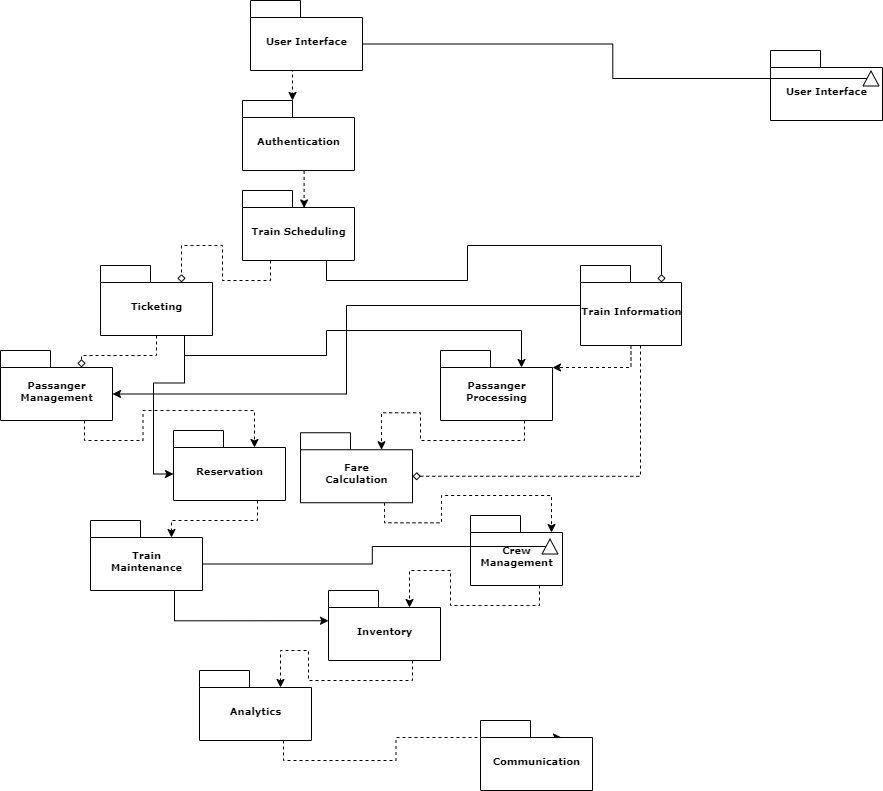

The diagram above was exported from draw.io. Its source (the exported page's mxGraphModel, read from the mxfile embedded in the PNG):
<mxGraphModel dx="1257" dy="694" grid="1" gridSize="10" guides="1" tooltips="1" connect="1" arrows="1" fold="1" page="1" pageScale="1" pageWidth="827" pageHeight="1169" background="none" math="0" shadow="0">
  <root>
    <mxCell id="0" />
    <mxCell id="1" parent="0" />
    <mxCell id="ITA6prwMtiC-a9Pfx8KQ-19" style="edgeStyle=orthogonalEdgeStyle;rounded=0;orthogonalLoop=1;jettySize=auto;html=1;exitX=0.75;exitY=1;exitDx=0;exitDy=0;exitPerimeter=0;entryX=0;entryY=0;entryDx=81;entryDy=17;entryPerimeter=0;dashed=1;" edge="1" parent="1" source="6e0c8c40b5770093-42" target="6e0c8c40b5770093-44">
      <mxGeometry relative="1" as="geometry" />
    </mxCell>
    <mxCell id="6e0c8c40b5770093-42" value="Passanger &lt;br&gt;Management" style="shape=folder;fontStyle=1;spacingTop=10;tabWidth=50;tabHeight=17;tabPosition=left;html=1;rounded=0;shadow=0;comic=0;labelBackgroundColor=none;strokeWidth=1;fontFamily=Verdana;fontSize=10;align=center;" parent="1" vertex="1">
      <mxGeometry x="430" y="420" width="112" height="70" as="geometry" />
    </mxCell>
    <mxCell id="ITA6prwMtiC-a9Pfx8KQ-28" style="edgeStyle=orthogonalEdgeStyle;rounded=0;orthogonalLoop=1;jettySize=auto;html=1;exitX=0.75;exitY=1;exitDx=0;exitDy=0;exitPerimeter=0;entryX=0;entryY=0;entryDx=81;entryDy=17;entryPerimeter=0;dashed=1;" edge="1" parent="1" source="6e0c8c40b5770093-43" target="ITA6prwMtiC-a9Pfx8KQ-27">
      <mxGeometry relative="1" as="geometry" />
    </mxCell>
    <mxCell id="6e0c8c40b5770093-43" value="Fare&lt;br&gt;Calculation" style="shape=folder;fontStyle=1;spacingTop=10;tabWidth=50;tabHeight=17;tabPosition=left;html=1;rounded=0;shadow=0;comic=0;labelBackgroundColor=none;strokeWidth=1;fontFamily=Verdana;fontSize=10;align=center;" parent="1" vertex="1">
      <mxGeometry x="730" y="502.25" width="112" height="70" as="geometry" />
    </mxCell>
    <mxCell id="ITA6prwMtiC-a9Pfx8KQ-26" style="edgeStyle=orthogonalEdgeStyle;rounded=0;orthogonalLoop=1;jettySize=auto;html=1;exitX=0.75;exitY=1;exitDx=0;exitDy=0;exitPerimeter=0;entryX=0;entryY=0;entryDx=81;entryDy=17;entryPerimeter=0;dashed=1;" edge="1" parent="1" source="6e0c8c40b5770093-44" target="6e0c8c40b5770093-17">
      <mxGeometry relative="1" as="geometry" />
    </mxCell>
    <mxCell id="6e0c8c40b5770093-44" value="Reservation" style="shape=folder;fontStyle=1;spacingTop=10;tabWidth=50;tabHeight=17;tabPosition=left;html=1;rounded=0;shadow=0;comic=0;labelBackgroundColor=none;strokeWidth=1;fontFamily=Verdana;fontSize=10;align=center;" parent="1" vertex="1">
      <mxGeometry x="603" y="500" width="112" height="70" as="geometry" />
    </mxCell>
    <mxCell id="ITA6prwMtiC-a9Pfx8KQ-20" style="edgeStyle=orthogonalEdgeStyle;rounded=0;orthogonalLoop=1;jettySize=auto;html=1;exitX=0.75;exitY=1;exitDx=0;exitDy=0;exitPerimeter=0;entryX=0;entryY=0;entryDx=81;entryDy=17;entryPerimeter=0;dashed=1;" edge="1" parent="1" source="6e0c8c40b5770093-45" target="6e0c8c40b5770093-43">
      <mxGeometry relative="1" as="geometry" />
    </mxCell>
    <mxCell id="6e0c8c40b5770093-45" value="Passanger &lt;br&gt;Processing" style="shape=folder;fontStyle=1;spacingTop=10;tabWidth=50;tabHeight=17;tabPosition=left;html=1;rounded=0;shadow=0;comic=0;labelBackgroundColor=none;strokeWidth=1;fontFamily=Verdana;fontSize=10;align=center;" parent="1" vertex="1">
      <mxGeometry x="870" y="420" width="112" height="70" as="geometry" />
    </mxCell>
    <mxCell id="ITA6prwMtiC-a9Pfx8KQ-36" style="edgeStyle=orthogonalEdgeStyle;rounded=0;orthogonalLoop=1;jettySize=auto;html=1;exitX=0.75;exitY=1;exitDx=0;exitDy=0;exitPerimeter=0;entryX=0;entryY=0;entryDx=81;entryDy=17;entryPerimeter=0;dashed=1;" edge="1" parent="1" source="6e0c8c40b5770093-49" target="ITA6prwMtiC-a9Pfx8KQ-35">
      <mxGeometry relative="1" as="geometry" />
    </mxCell>
    <mxCell id="6e0c8c40b5770093-49" value="Analytics" style="shape=folder;fontStyle=1;spacingTop=10;tabWidth=50;tabHeight=17;tabPosition=left;html=1;rounded=0;shadow=0;comic=0;labelBackgroundColor=none;strokeWidth=1;fontFamily=Verdana;fontSize=10;align=center;" parent="1" vertex="1">
      <mxGeometry x="629" y="740" width="112" height="70" as="geometry" />
    </mxCell>
    <mxCell id="ITA6prwMtiC-a9Pfx8KQ-34" style="edgeStyle=orthogonalEdgeStyle;rounded=0;orthogonalLoop=1;jettySize=auto;html=1;exitX=0.75;exitY=1;exitDx=0;exitDy=0;exitPerimeter=0;entryX=0;entryY=0;entryDx=81;entryDy=17;entryPerimeter=0;dashed=1;" edge="1" parent="1" source="6e0c8c40b5770093-50" target="6e0c8c40b5770093-49">
      <mxGeometry relative="1" as="geometry" />
    </mxCell>
    <mxCell id="6e0c8c40b5770093-50" value="Inventory" style="shape=folder;fontStyle=1;spacingTop=10;tabWidth=50;tabHeight=17;tabPosition=left;html=1;rounded=0;shadow=0;comic=0;labelBackgroundColor=none;strokeWidth=1;fontFamily=Verdana;fontSize=10;align=center;" parent="1" vertex="1">
      <mxGeometry x="758" y="660" width="112" height="70" as="geometry" />
    </mxCell>
    <mxCell id="ITA6prwMtiC-a9Pfx8KQ-8" style="edgeStyle=orthogonalEdgeStyle;rounded=0;orthogonalLoop=1;jettySize=auto;html=1;exitX=0.5;exitY=1;exitDx=0;exitDy=0;exitPerimeter=0;entryX=0;entryY=0;entryDx=50;entryDy=0;entryPerimeter=0;dashed=1;" edge="1" parent="1" source="6e0c8c40b5770093-27" target="6e0c8c40b5770093-31">
      <mxGeometry relative="1" as="geometry" />
    </mxCell>
    <mxCell id="6e0c8c40b5770093-27" value="User Interface" style="shape=folder;fontStyle=1;spacingTop=10;tabWidth=50;tabHeight=17;tabPosition=left;html=1;rounded=0;shadow=0;comic=0;labelBackgroundColor=none;strokeWidth=1;fontFamily=Verdana;fontSize=10;align=center;" parent="1" vertex="1">
      <mxGeometry x="680" y="70" width="112" height="70" as="geometry" />
    </mxCell>
    <mxCell id="ITA6prwMtiC-a9Pfx8KQ-10" style="edgeStyle=orthogonalEdgeStyle;rounded=0;orthogonalLoop=1;jettySize=auto;html=1;exitX=0.5;exitY=1;exitDx=0;exitDy=0;exitPerimeter=0;dashed=1;entryX=0.55;entryY=0.249;entryDx=0;entryDy=0;entryPerimeter=0;" edge="1" parent="1" source="6e0c8c40b5770093-31" target="6e0c8c40b5770093-28">
      <mxGeometry relative="1" as="geometry" />
    </mxCell>
    <mxCell id="6e0c8c40b5770093-31" value="Authentication" style="shape=folder;fontStyle=1;spacingTop=10;tabWidth=50;tabHeight=17;tabPosition=left;html=1;rounded=0;shadow=0;comic=0;labelBackgroundColor=none;strokeWidth=1;fontFamily=Verdana;fontSize=10;align=center;" parent="1" vertex="1">
      <mxGeometry x="672" y="170" width="112" height="70" as="geometry" />
    </mxCell>
    <mxCell id="ITA6prwMtiC-a9Pfx8KQ-12" style="edgeStyle=orthogonalEdgeStyle;rounded=0;orthogonalLoop=1;jettySize=auto;html=1;exitX=0.25;exitY=1;exitDx=0;exitDy=0;exitPerimeter=0;entryX=0;entryY=0;entryDx=81;entryDy=17;entryPerimeter=0;dashed=1;endArrow=diamond;endFill=0;" edge="1" parent="1" source="6e0c8c40b5770093-28" target="6e0c8c40b5770093-23">
      <mxGeometry relative="1" as="geometry" />
    </mxCell>
    <mxCell id="ITA6prwMtiC-a9Pfx8KQ-13" style="edgeStyle=orthogonalEdgeStyle;rounded=0;orthogonalLoop=1;jettySize=auto;html=1;exitX=0.75;exitY=1;exitDx=0;exitDy=0;exitPerimeter=0;entryX=0;entryY=0;entryDx=81;entryDy=17;entryPerimeter=0;endArrow=diamond;endFill=0;" edge="1" parent="1" source="6e0c8c40b5770093-28" target="6e0c8c40b5770093-22">
      <mxGeometry relative="1" as="geometry" />
    </mxCell>
    <mxCell id="6e0c8c40b5770093-28" value="Train Scheduling" style="shape=folder;fontStyle=1;spacingTop=10;tabWidth=50;tabHeight=17;tabPosition=left;html=1;rounded=0;shadow=0;comic=0;labelBackgroundColor=none;strokeWidth=1;fontFamily=Verdana;fontSize=10;align=center;" parent="1" vertex="1">
      <mxGeometry x="672" y="260" width="112" height="70" as="geometry" />
    </mxCell>
    <mxCell id="ITA6prwMtiC-a9Pfx8KQ-15" style="edgeStyle=orthogonalEdgeStyle;rounded=0;orthogonalLoop=1;jettySize=auto;html=1;exitX=0.5;exitY=1;exitDx=0;exitDy=0;exitPerimeter=0;entryX=0;entryY=0;entryDx=81;entryDy=17;entryPerimeter=0;dashed=1;endArrow=diamond;endFill=0;" edge="1" parent="1" source="6e0c8c40b5770093-23" target="6e0c8c40b5770093-42">
      <mxGeometry relative="1" as="geometry" />
    </mxCell>
    <mxCell id="ITA6prwMtiC-a9Pfx8KQ-16" style="edgeStyle=orthogonalEdgeStyle;rounded=0;orthogonalLoop=1;jettySize=auto;html=1;exitX=0.75;exitY=1;exitDx=0;exitDy=0;exitPerimeter=0;entryX=0;entryY=0;entryDx=81;entryDy=17;entryPerimeter=0;" edge="1" parent="1" source="6e0c8c40b5770093-23" target="6e0c8c40b5770093-45">
      <mxGeometry relative="1" as="geometry" />
    </mxCell>
    <mxCell id="ITA6prwMtiC-a9Pfx8KQ-38" style="edgeStyle=orthogonalEdgeStyle;rounded=0;orthogonalLoop=1;jettySize=auto;html=1;exitX=0.75;exitY=1;exitDx=0;exitDy=0;exitPerimeter=0;entryX=0;entryY=0;entryDx=0;entryDy=43.5;entryPerimeter=0;" edge="1" parent="1" source="6e0c8c40b5770093-23" target="6e0c8c40b5770093-44">
      <mxGeometry relative="1" as="geometry" />
    </mxCell>
    <mxCell id="6e0c8c40b5770093-23" value="Ticketing" style="shape=folder;fontStyle=1;spacingTop=10;tabWidth=50;tabHeight=17;tabPosition=left;html=1;rounded=0;shadow=0;comic=0;labelBackgroundColor=none;strokeWidth=1;fontFamily=Verdana;fontSize=10;align=center;" parent="1" vertex="1">
      <mxGeometry x="530" y="335" width="112" height="70" as="geometry" />
    </mxCell>
    <mxCell id="ITA6prwMtiC-a9Pfx8KQ-17" style="edgeStyle=orthogonalEdgeStyle;rounded=0;orthogonalLoop=1;jettySize=auto;html=1;exitX=0.5;exitY=1;exitDx=0;exitDy=0;exitPerimeter=0;entryX=0;entryY=0;entryDx=112;entryDy=17;entryPerimeter=0;dashed=1;" edge="1" parent="1" source="6e0c8c40b5770093-22" target="6e0c8c40b5770093-45">
      <mxGeometry relative="1" as="geometry" />
    </mxCell>
    <mxCell id="ITA6prwMtiC-a9Pfx8KQ-39" style="edgeStyle=orthogonalEdgeStyle;rounded=0;orthogonalLoop=1;jettySize=auto;html=1;entryX=0;entryY=0;entryDx=112;entryDy=43.5;entryPerimeter=0;" edge="1" parent="1" source="6e0c8c40b5770093-22" target="6e0c8c40b5770093-42">
      <mxGeometry relative="1" as="geometry" />
    </mxCell>
    <mxCell id="ITA6prwMtiC-a9Pfx8KQ-42" style="edgeStyle=orthogonalEdgeStyle;rounded=0;orthogonalLoop=1;jettySize=auto;html=1;entryX=0;entryY=0;entryDx=112;entryDy=43.5;entryPerimeter=0;dashed=1;endArrow=diamond;endFill=0;" edge="1" parent="1" source="6e0c8c40b5770093-22" target="6e0c8c40b5770093-43">
      <mxGeometry relative="1" as="geometry">
        <Array as="points">
          <mxPoint x="1070" y="546" />
        </Array>
      </mxGeometry>
    </mxCell>
    <mxCell id="6e0c8c40b5770093-22" value="Train Information" style="shape=folder;fontStyle=1;spacingTop=10;tabWidth=50;tabHeight=17;tabPosition=left;html=1;rounded=0;shadow=0;comic=0;labelBackgroundColor=none;strokeWidth=1;fontFamily=Verdana;fontSize=10;align=center;" parent="1" vertex="1">
      <mxGeometry x="1010" y="335" width="101" height="80" as="geometry" />
    </mxCell>
    <mxCell id="ITA6prwMtiC-a9Pfx8KQ-41" style="edgeStyle=orthogonalEdgeStyle;rounded=0;orthogonalLoop=1;jettySize=auto;html=1;exitX=0.75;exitY=1;exitDx=0;exitDy=0;exitPerimeter=0;entryX=0;entryY=0;entryDx=0;entryDy=30.25;entryPerimeter=0;" edge="1" parent="1" source="6e0c8c40b5770093-17" target="6e0c8c40b5770093-50">
      <mxGeometry relative="1" as="geometry" />
    </mxCell>
    <mxCell id="6e0c8c40b5770093-17" value="Train &lt;br&gt;Maintenance" style="shape=folder;fontStyle=1;spacingTop=10;tabWidth=50;tabHeight=17;tabPosition=left;html=1;rounded=0;shadow=0;comic=0;labelBackgroundColor=none;strokeWidth=1;fontFamily=Verdana;fontSize=10;align=center;" parent="1" vertex="1">
      <mxGeometry x="520" y="590" width="112" height="70" as="geometry" />
    </mxCell>
    <mxCell id="ITA6prwMtiC-a9Pfx8KQ-33" style="edgeStyle=orthogonalEdgeStyle;rounded=0;orthogonalLoop=1;jettySize=auto;html=1;exitX=0.75;exitY=1;exitDx=0;exitDy=0;exitPerimeter=0;entryX=0;entryY=0;entryDx=81;entryDy=17;entryPerimeter=0;dashed=1;" edge="1" parent="1" source="ITA6prwMtiC-a9Pfx8KQ-27" target="6e0c8c40b5770093-50">
      <mxGeometry relative="1" as="geometry" />
    </mxCell>
    <mxCell id="ITA6prwMtiC-a9Pfx8KQ-27" value="Crew &lt;br&gt;Management" style="shape=folder;fontStyle=1;spacingTop=10;tabWidth=50;tabHeight=17;tabPosition=left;html=1;rounded=0;shadow=0;comic=0;labelBackgroundColor=none;strokeWidth=1;fontFamily=Verdana;fontSize=10;align=center;" vertex="1" parent="1">
      <mxGeometry x="900" y="585" width="92" height="70" as="geometry" />
    </mxCell>
    <mxCell id="ITA6prwMtiC-a9Pfx8KQ-29" style="edgeStyle=orthogonalEdgeStyle;rounded=0;orthogonalLoop=1;jettySize=auto;html=1;exitX=0.5;exitY=1;exitDx=0;exitDy=0;exitPerimeter=0;" edge="1" parent="1" source="ITA6prwMtiC-a9Pfx8KQ-27" target="ITA6prwMtiC-a9Pfx8KQ-27">
      <mxGeometry relative="1" as="geometry" />
    </mxCell>
    <mxCell id="ITA6prwMtiC-a9Pfx8KQ-35" value="Communication" style="shape=folder;fontStyle=1;spacingTop=10;tabWidth=50;tabHeight=17;tabPosition=left;html=1;rounded=0;shadow=0;comic=0;labelBackgroundColor=none;strokeWidth=1;fontFamily=Verdana;fontSize=10;align=center;" vertex="1" parent="1">
      <mxGeometry x="910" y="790" width="112" height="70" as="geometry" />
    </mxCell>
    <mxCell id="ITA6prwMtiC-a9Pfx8KQ-49" style="edgeStyle=orthogonalEdgeStyle;rounded=0;orthogonalLoop=1;jettySize=auto;html=1;entryX=0;entryY=0;entryDx=112;entryDy=43.5;entryPerimeter=0;endArrow=none;endFill=0;" edge="1" parent="1" source="6e0c8c40b5770093-9" target="6e0c8c40b5770093-17">
      <mxGeometry relative="1" as="geometry" />
    </mxCell>
    <mxCell id="6e0c8c40b5770093-9" value="" style="triangle;whiteSpace=wrap;html=1;rounded=0;shadow=0;comic=0;labelBackgroundColor=none;strokeWidth=1;fontFamily=Verdana;fontSize=10;align=center;rotation=-90;" parent="1" vertex="1">
      <mxGeometry x="972" y="608" width="15" height="16" as="geometry" />
    </mxCell>
    <mxCell id="ITA6prwMtiC-a9Pfx8KQ-50" value="User Interface" style="shape=folder;fontStyle=1;spacingTop=10;tabWidth=50;tabHeight=17;tabPosition=left;html=1;rounded=0;shadow=0;comic=0;labelBackgroundColor=none;strokeWidth=1;fontFamily=Verdana;fontSize=10;align=center;" vertex="1" parent="1">
      <mxGeometry x="1200" y="120" width="112" height="70" as="geometry" />
    </mxCell>
    <mxCell id="ITA6prwMtiC-a9Pfx8KQ-54" style="edgeStyle=orthogonalEdgeStyle;rounded=0;orthogonalLoop=1;jettySize=auto;html=1;entryX=0;entryY=0;entryDx=112;entryDy=43.5;entryPerimeter=0;endArrow=none;endFill=0;" edge="1" parent="1" source="ITA6prwMtiC-a9Pfx8KQ-51" target="6e0c8c40b5770093-27">
      <mxGeometry relative="1" as="geometry" />
    </mxCell>
    <mxCell id="ITA6prwMtiC-a9Pfx8KQ-51" value="" style="triangle;whiteSpace=wrap;html=1;rounded=0;shadow=0;comic=0;labelBackgroundColor=none;strokeWidth=1;fontFamily=Verdana;fontSize=10;align=center;rotation=-90;" vertex="1" parent="1">
      <mxGeometry x="1293" y="140" width="15" height="16" as="geometry" />
    </mxCell>
  </root>
</mxGraphModel>